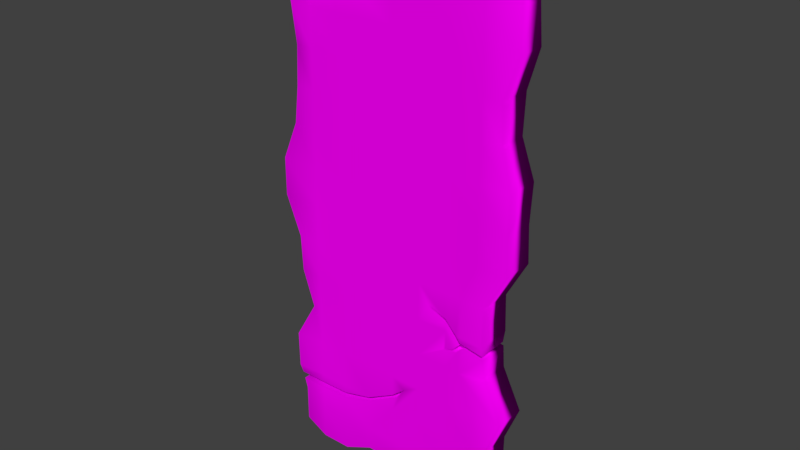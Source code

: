 # Source: Stone_tablet_02.blend  (saved by Blender 2.79.0; exported with 4.5.12 LTS)
import bpy
from mathutils import Matrix  # noqa: F401  (used for matrix-valued properties, if any)

bpy.ops.wm.read_factory_settings(use_empty=True)
scene = bpy.context.scene
scene.name = 'Scene'

# ---- collections
col_collection_1 = bpy.data.collections.new('Collection 1'); scene.collection.children.link(col_collection_1)

# ---- images (referenced by path relative to the original .blend; pixels are not part of the script)
import os
ASSET_DIR = os.environ.get("B2B_ASSET_DIR", "")  # directory of the original .blend (textures are referenced by path, not embedded)
HERE = os.path.dirname(os.path.abspath(__file__))  # packed textures are extracted next to this script under _unpacked/

def load_image(name, relpath, width, height, colorspace="sRGB"):
    """Load a texture the original file referenced (path relative to the .blend, or extracted next to this script)."""
    p = next((c for c in (os.path.join(HERE, relpath), os.path.join(ASSET_DIR, relpath)) if relpath and os.path.exists(c)), "")
    if p:
        img = bpy.data.images.load(p, check_existing=True)
        img.name = name
    else:  # same state as the original file: an image datablock whose file is absent (Cycles renders it pink)
        img = bpy.data.images.new(name, width, height)
        img.source = "FILE"
        img.filepath = "//" + (relpath or name)
    img.colorspace_settings.name = colorspace
    return img
img_alienwriting_png = load_image('AlienWriting.png', 'AlienWriting.png', 1024, 1024, 'sRGB')

# ---- materials (node trees are filled in below, after node groups)
mat_material_001 = bpy.data.materials.new('Material.001')
mat_material_001.alpha_threshold = 0.0
mat_material_001.roughness = 0.5

# ---- material node trees
mat_material_001.use_nodes = True; mat_material_001.node_tree.nodes.clear()
_N = mat_material_001.node_tree.nodes; _L = mat_material_001.node_tree.links
n0 = _N.new('ShaderNodeOutputMaterial'); n0.name = 'Material Output'; n0.location = (546, 300)
n1 = _N.new('ShaderNodeBsdfDiffuse'); n1.name = 'Diffuse BSDF'; n1.location = (286, 194)
n2 = _N.new('ShaderNodeMix'); n2.name = 'Mix'; n2.location = (66, 179)
n2.data_type = 'RGBA'
n3 = _N.new('ShaderNodeTexImage'); n3.name = 'Image Texture'; n3.location = (-479, 483)
n3.width = 140
n3.image = img_alienwriting_png
n4 = _N.new('ShaderNodeRGB'); n4.name = 'RGB'; n4.location = (-310, 1)
n4.outputs[0].default_value = (0.5, 0.1718, 0.05026, 1.0)
n5 = _N.new('ShaderNodeInvert'); n5.name = 'Invert'; n5.location = (-358, 130)
_L.new(n1.outputs[0], n0.inputs[0])
_L.new(n3.outputs[0], n2.inputs[6])
_L.new(n2.outputs[2], n1.inputs[0])
_L.new(n4.outputs[0], n2.inputs[7])
_L.new(n3.outputs[1], n5.inputs[1])
_L.new(n5.outputs[0], n2.inputs[0])
n0.is_active_output = True

# ---- world
world_world = bpy.data.worlds.new('World'); scene.world = world_world
world_world.color = (0.05088, 0.05088, 0.05088)
world_world.use_sun_shadow = False
world_world.sun_shadow_jitter_overblur = 0.0
world_world.cycles.sampling_method = 'MANUAL'

# ---- meshes
me_cube = bpy.data.meshes.new('Cube')
me_cube.from_pydata([(0.9146, -0.8846, -1.0), (-0.9394, -1.0, -0.9547), (0.9288, -0.8219, 0.9542), (-1.0, -1.0, 1.0), (0.8719, -0.9231, -0.8571), (0.8719, -1.064, -0.7143), (1.0, -1.0, -0.5714), (0.8292, -0.8076, -0.4286), (0.8292, -1.09, -0.2857), (0.8292, -1.0, -0.1429), (1.0, -1.0, -2.98e-08), (1.0, -1.064, 0.1429), (1.0, -1.0, 0.2857), (0.9091, -0.9359, 0.4286), (0.9091, -1.0, 0.5714), (1.0, -0.8813, 0.7143), (1.0, -0.8738, 0.8571), (-0.9394, -1.0, -0.8118), (-1.0, -1.053, -0.7143), (-1.0, -1.071, -0.5714), (-0.8334, -0.9466, -0.4286), (-0.9243, -1.0, -0.2857), (-0.9243, -1.071, -0.1429), (-1.071, -1.0, -2.98e-08), (-1.071, -1.0, 0.1429), (-0.9549, -0.9198, 0.2857), (-0.9016, -1.0, 0.4286), (-0.9016, -0.9377, 0.5714), (-0.9016, -1.125, 0.7143), (-1.0, -1.0, 0.8571), (0.75, -0.8718, -1.025), (0.5, -0.8718, -1.041), (0.25, -1.0, -1.0), (-5.96e-08, -1.0, -0.9454), (-0.25, -1.0, -0.9454), (-0.5, -1.0, -1.0), (-0.75, -1.0, -1.0), (0.75, -0.8738, 1.0), (0.5, -1.0, 0.964), (0.25, -1.0, 0.964), (-4.917e-07, -1.0, 0.964), (-0.25, -0.8961, 1.0), (-0.5, -0.8738, 1.056), (-0.75, -0.902, 1.056), (-0.5, -1.0, 0.8074), (-0.5, -1.0, 0.8242), (-0.75, -1.0, 0.816), (-0.75, -1.0, 0.8282), (-0.9854, -1.0, 0.8359), (-0.9718, -1.0, 0.8162), (-4.321e-07, -1.0, 0.8056), (-0.25, -1.0, 0.7847), (-0.25, -1.0, 0.7992), (0.75, -1.0, -0.8571), (0.5, -1.0, -0.8571), (0.25, -1.0, -0.8571), (-5.96e-08, -1.0, -0.8571), (-0.25, -1.0, -0.8571), (-0.5, -1.0, -0.8571), (-0.75, -1.0, -0.8571), (0.75, -1.0, -0.7143), (0.5, -1.0, -0.7143), (0.25, -1.0, -0.7143), (-1.192e-07, -1.0, -0.7143), (-0.25, -1.0, -0.7143), (-0.5, -1.0, -0.7143), (-0.75, -1.0, -0.7143), (0.75, -1.0, -0.5714), (0.5, -1.0, -0.5714), (0.25, -1.0, -0.5714), (-1.788e-07, -1.0, -0.5714), (-0.25, -1.0, -0.5714), (-0.5, -1.0, -0.5714), (-0.75, -1.0, -0.5714), (0.629, -1.0, -0.4286), (0.5, -1.0, -0.4286), (0.25, -1.0, -0.4286), (-2.086e-07, -1.0, -0.4286), (-0.25, -1.0, -0.4286), (-0.5, -1.0, -0.4286), (-0.75, -1.0, -0.4286), (0.629, -1.0, -0.2857), (0.5, -1.0, -0.2857), (0.25, -1.0, -0.2857), (-2.086e-07, -1.0, -0.2857), (-0.25, -1.0, -0.2857), (-0.5, -1.0, -0.2857), (-0.75, -1.0, -0.2857), (0.629, -1.0, -0.1429), (0.5, -1.0, -0.1429), (0.25, -1.0, -0.1429), (-2.533e-07, -1.0, -0.1429), (-0.25, -1.0, -0.1429), (-0.5, -1.0, -0.1429), (-0.75, -1.0, -0.1429), (0.75, -1.0, -2.98e-08), (0.5, -1.0, -2.98e-08), (0.25, -1.0, -2.98e-08), (-2.533e-07, -1.0, -2.98e-08), (-0.25, -1.0, -2.98e-08), (-0.5, -1.0, -2.98e-08), (-0.75, -1.0, -2.98e-08), (0.75, -1.0, 0.1429), (0.5, -1.0, 0.1429), (0.25, -1.0, 0.1429), (-3.129e-07, -1.0, 0.1429), (-0.25, -1.0, 0.1429), (-0.5, -1.0, 0.1429), (-0.75, -1.0, 0.1429), (0.75, -1.0, 0.2857), (0.5, -1.0, 0.2857), (0.25, -1.0, 0.2857), (-3.129e-07, -1.0, 0.2857), (-0.25, -1.0, 0.2857), (-0.5, -1.0, 0.2857), (-0.75, -1.0, 0.2857), (0.75, -1.0, 0.4286), (0.5, -1.0, 0.4286), (0.25, -1.0, 0.4286), (-3.427e-07, -1.0, 0.4286), (-0.25, -1.0, 0.4286), (-0.5, -1.0, 0.4286), (-0.75, -1.0, 0.4286), (0.75, -1.0, 0.5714), (0.5, -1.0, 0.5714), (0.25, -1.0, 0.5714), (-4.321e-07, -1.0, 0.5714), (-0.25, -1.0, 0.5714), (-0.5, -1.0, 0.5714), (-0.75, -1.0, 0.5714), (0.75, -1.0, 0.7143), (0.5, -1.0, 0.7143), (0.25, -1.0, 0.7143), (-4.321e-07, -1.0, 0.7143), (-0.25, -1.0, 0.7143), (-0.5, -1.0, 0.7143), (-0.75, -1.0, 0.7143), (0.75, -1.0, 0.8571), (0.5, -1.0, 0.8571), (0.25, -1.0, 0.8571), (-4.321e-07, -1.0, 0.8571), (-0.25, -1.0, 0.8571), (-0.5, -1.0, 0.8571), (-0.75, -1.0, 0.8571), (0.5929, -1.0, -0.2857), (0.5506, -1.0, -0.2857), (0.5, -1.0, -0.2389), (0.5, -1.0, -0.2572), (0.5, -1.0, -0.356), (0.5, -1.0, -0.357), (0.8292, -1.0, -0.3405), (0.8292, -1.0, -0.3243), (0.629, -1.0, -0.3081), (0.629, -1.0, -0.3376), (0.6144, -1.0, -0.3217), (0.5686, -1.0, -0.3467), (0.5886, -1.0, -0.3546), (0.3426, -1.0, -0.2111), (0.4914, -1.0, -0.3572), (0.6544, -1.0, -0.3269), (-0.9639, -1.0, -0.7724), (-0.9793, -1.0, -0.7476), (-0.5, -1.0, -0.7446), (-0.5, -1.0, -0.7692), (-0.25, -1.0, -0.7313), (-1.46e-07, -1.0, -0.6501), (-1.396e-07, -1.0, -0.6653), (-0.75, -1.0, -0.7469), (-0.75, -1.0, -0.773), (-0.1854, -1.0, -0.7143), (0.1122, -1.0, -0.6063), (0.02985, -1.0, -0.6574), (-0.6375, -1.0, -0.7465), (0.9146, 0.2188, -1.0), (-0.9394, 0.2856, -0.9547), (0.9288, 0.2188, 0.9542), (-1.0, 0.0585, 1.0), (0.8719, 0.2188, -0.8571), (0.8719, 0.2701, -0.7143), (1.0, 0.2188, -0.5714), (0.8292, 0.2957, -0.4286), (0.8292, 0.2829, -0.2857), (0.8292, 0.2188, -0.1429), (1.0, 0.2188, -2.98e-08), (1.0, 0.129, 0.1429), (1.0, 0.2573, 0.2857), (0.9091, 0.129, 0.4286), (0.9091, 0.2188, 0.5714), (1.0, 0.2188, 0.7143), (1.0, 0.05553, 0.8571), (-0.9394, 0.1668, -0.8118), (-1.0, 0.2615, -0.7143), (-1.0, 0.1547, -0.5714), (-0.8334, 0.144, -0.4286), (-0.9243, 0.3043, -0.2857), (-0.9243, 0.1974, -0.1429), (-1.071, 0.2829, -2.98e-08), (-1.071, 0.2509, 0.1429), (-0.9549, 0.144, 0.2857), (-0.9016, 0.2829, 0.4286), (-0.9016, 0.2722, 0.5714), (-0.9016, 0.1208, 0.7143), (-1.0, 0.1297, 0.8571), (0.75, 0.2188, -1.025), (0.5, 0.2188, -1.041), (0.25, 0.2188, -1.0), (-5.96e-08, 0.2188, -0.9454), (-0.25, 0.2188, -0.9454), (-0.5, 0.2188, -1.0), (-0.75, 0.2188, -1.0), (0.75, 0.2188, 1.0), (0.5, 0.2188, 0.964), (0.25, 0.2188, 0.964), (-4.917e-07, 0.2188, 0.964), (-0.25, 0.2188, 1.0), (-0.5, 0.2188, 1.056), (-0.75, -0.01275, 1.056), (-0.5, 0.2188, 0.8074), (-0.5, 0.2188, 0.8242), (-0.75, 0.2188, 0.816), (-0.75, 0.2188, 0.8282), (-0.9854, 0.1921, 0.8359), (-0.9718, 0.2188, 0.8162), (-4.321e-07, 0.2188, 0.8056), (-0.25, 0.2188, 0.7847), (-0.25, 0.2188, 0.7992), (0.75, 0.2188, -0.8571), (0.5, 0.2188, -0.8571), (0.25, 0.2188, -0.8571), (-5.96e-08, 0.2188, -0.8571), (-0.25, 0.2188, -0.8571), (-0.5, 0.2188, -0.8571), (-0.75, 0.2188, -0.8571), (0.75, 0.2188, -0.7143), (0.5, 0.2188, -0.7143), (0.25, 0.2188, -0.7143), (-1.192e-07, 0.2188, -0.7143), (-0.25, 0.2188, -0.7143), (-0.5, 0.2188, -0.7143), (-0.75, 0.2188, -0.7143), (0.75, 0.2188, -0.5714), (0.5, 0.2188, -0.5714), (0.25, 0.2188, -0.5714), (-1.788e-07, 0.2188, -0.5714), (-0.25, 0.2188, -0.5714), (-0.5, 0.2188, -0.5714), (-0.75, 0.2188, -0.5714), (0.629, 0.2188, -0.4286), (0.5, 0.2188, -0.4286), (0.25, 0.2188, -0.4286), (-2.086e-07, 0.2188, -0.4286), (-0.25, 0.2188, -0.4286), (-0.5, 0.2188, -0.4286), (-0.75, 0.2188, -0.4286), (0.629, 0.2188, -0.2857), (0.5, 0.2188, -0.2857), (0.25, 0.2188, -0.2857), (-2.086e-07, 0.2188, -0.2857), (-0.25, 0.2188, -0.2857), (-0.5, 0.2188, -0.2857), (-0.75, 0.2188, -0.2857), (0.629, 0.2188, -0.1429), (0.5, 0.2188, -0.1429), (0.25, 0.2188, -0.1429), (-2.533e-07, 0.2188, -0.1429), (-0.25, 0.2188, -0.1429), (-0.5, 0.2188, -0.1429), (-0.75, 0.2188, -0.1429), (0.75, 0.2188, -2.98e-08), (0.5, 0.2188, -2.98e-08), (0.25, 0.2188, -2.98e-08), (-2.533e-07, 0.2188, -2.98e-08), (-0.25, 0.2188, -2.98e-08), (-0.5, 0.2188, -2.98e-08), (-0.75, 0.2188, -2.98e-08), (0.75, 0.2188, 0.1429), (0.5, 0.2188, 0.1429), (0.25, 0.2188, 0.1429), (-3.129e-07, 0.2188, 0.1429), (-0.25, 0.2188, 0.1429), (-0.5, 0.2188, 0.1429), (-0.75, 0.2188, 0.1429), (0.75, 0.2188, 0.2857), (0.5, 0.2188, 0.2857), (0.25, 0.2188, 0.2857), (-3.129e-07, 0.2188, 0.2857), (-0.25, 0.2188, 0.2857), (-0.5, 0.2188, 0.2857), (-0.75, 0.2188, 0.2857), (0.75, 0.2188, 0.4286), (0.5, 0.2188, 0.4286), (0.25, 0.2188, 0.4286), (-3.427e-07, 0.2188, 0.4286), (-0.25, 0.2188, 0.4286), (-0.5, 0.2188, 0.4286), (-0.75, 0.2188, 0.4286), (0.75, 0.2188, 0.5714), (0.5, 0.2188, 0.5714), (0.25, 0.2188, 0.5714), (-4.321e-07, 0.2188, 0.5714), (-0.25, 0.2188, 0.5714), (-0.5, 0.2188, 0.5714), (-0.75, 0.2188, 0.5714), (0.75, 0.2188, 0.7143), (0.5, 0.2188, 0.7143), (0.25, 0.2188, 0.7143), (-4.321e-07, 0.2188, 0.7143), (-0.25, 0.2188, 0.7143), (-0.5, 0.2188, 0.7143), (-0.75, 0.2188, 0.7143), (0.75, 0.2188, 0.8571), (0.5, 0.2188, 0.8571), (0.25, 0.2188, 0.8571), (-4.321e-07, 0.2188, 0.8571), (-0.25, 0.2188, 0.8571), (-0.5, 0.2188, 0.8571), (-0.75, 0.2188, 0.8571), (0.5929, 0.2188, -0.2857), (0.5506, 0.2188, -0.2857), (0.5, 0.2188, -0.2389), (0.5, 0.2188, -0.2572), (0.5, 0.2188, -0.356), (0.5, 0.2188, -0.357), (0.8292, 0.2188, -0.3405), (0.8292, 0.1675, -0.3243), (0.629, 0.2188, -0.3081), (0.629, 0.2188, -0.3376), (0.6144, 0.2188, -0.3217), (0.5686, 0.2188, -0.3467), (0.5886, 0.2188, -0.3546), (0.3426, 0.2188, -0.2111), (0.4914, 0.2188, -0.3572), (0.6544, 0.2188, -0.3269), (-0.9639, 0.2188, -0.7724), (-0.9793, 0.1654, -0.7476), (-0.5, 0.2188, -0.7446), (-0.5, 0.2188, -0.7692), (-0.25, 0.2188, -0.7313), (-1.46e-07, 0.2188, -0.6501), (-1.396e-07, 0.2188, -0.6653), (-0.75, 0.2188, -0.7469), (-0.75, 0.2188, -0.773), (-0.1854, 0.2188, -0.7143), (0.1122, 0.2188, -0.6063), (0.02985, 0.2188, -0.6574), (-0.6375, 0.2188, -0.7465)], [], [(143, 29, 3, 43), (36, 1, 17, 59), (59, 17, 160, 168), (66, 18, 19, 73), (73, 19, 20, 80), (80, 20, 21, 87), (87, 21, 22, 94), (94, 22, 23, 101), (101, 23, 24, 108), (108, 24, 25, 115), (115, 25, 26, 122), (122, 26, 27, 129), (129, 27, 28, 136), (136, 28, 49, 46), (15, 130, 137, 16), (130, 131, 138, 137), (131, 132, 139, 138), (132, 133, 50, 140, 139), (133, 134, 51, 50), (134, 135, 44, 51), (135, 136, 46, 44), (14, 123, 130, 15), (123, 124, 131, 130), (124, 125, 132, 131), (125, 126, 133, 132), (126, 127, 134, 133), (127, 128, 135, 134), (128, 129, 136, 135), (13, 116, 123, 14), (116, 117, 124, 123), (117, 118, 125, 124), (118, 119, 126, 125), (119, 120, 127, 126), (120, 121, 128, 127), (121, 122, 129, 128), (12, 109, 116, 13), (109, 110, 117, 116), (110, 111, 118, 117), (111, 112, 119, 118), (112, 113, 120, 119), (113, 114, 121, 120), (114, 115, 122, 121), (11, 102, 109, 12), (102, 103, 110, 109), (103, 104, 111, 110), (104, 105, 112, 111), (105, 106, 113, 112), (106, 107, 114, 113), (107, 108, 115, 114), (10, 95, 102, 11), (95, 96, 103, 102), (96, 97, 104, 103), (97, 98, 105, 104), (98, 99, 106, 105), (99, 100, 107, 106), (100, 101, 108, 107), (9, 88, 95, 10), (88, 89, 96, 95), (89, 90, 97, 96), (90, 91, 98, 97), (91, 92, 99, 98), (92, 93, 100, 99), (93, 94, 101, 100), (8, 81, 88, 9), (81, 144, 146, 89, 88), (82, 83, 90, 89, 146, 157, 147), (83, 84, 91, 90), (84, 85, 92, 91), (85, 86, 93, 92), (86, 87, 94, 93), (7, 74, 153, 159, 150), (74, 75, 149, 156, 153), (75, 76, 83, 82, 148, 158, 149), (76, 77, 84, 83), (77, 78, 85, 84), (78, 79, 86, 85), (79, 80, 87, 86), (6, 67, 74, 7), (67, 68, 75, 74), (68, 69, 76, 75), (69, 70, 77, 76), (70, 71, 78, 77), (71, 72, 79, 78), (72, 73, 80, 79), (5, 60, 67, 6), (60, 61, 68, 67), (61, 62, 69, 68), (62, 63, 166, 171, 170, 165, 70, 69), (63, 169, 166), (64, 65, 72, 71), (65, 66, 73, 72), (4, 53, 60, 5), (53, 54, 61, 60), (54, 55, 62, 61), (55, 56, 63, 62), (56, 57, 164, 169, 63), (57, 58, 163, 164), (58, 59, 168, 163), (0, 30, 53, 4), (30, 31, 54, 53), (31, 32, 55, 54), (32, 33, 56, 55), (33, 34, 57, 56), (34, 35, 58, 57), (35, 36, 59, 58), (47, 143, 142, 45), (45, 142, 141, 52), (52, 141, 140, 50), (48, 29, 143, 47), (16, 137, 37, 2), (137, 138, 38, 37), (138, 139, 39, 38), (139, 140, 40, 39), (140, 141, 41, 40), (141, 142, 42, 41), (142, 143, 43, 42), (145, 82, 147), (64, 71, 70, 165), (148, 82, 145, 154, 155), (144, 81, 152), (152, 81, 8, 151), (162, 65, 64), (167, 66, 65, 162, 172), (161, 18, 66, 167), (316, 216, 176, 202), (209, 232, 190, 174), (232, 341, 333, 190), (239, 246, 192, 191), (246, 253, 193, 192), (253, 260, 194, 193), (260, 267, 195, 194), (267, 274, 196, 195), (274, 281, 197, 196), (281, 288, 198, 197), (288, 295, 199, 198), (295, 302, 200, 199), (302, 309, 201, 200), (309, 219, 222, 201), (188, 189, 310, 303), (303, 310, 311, 304), (304, 311, 312, 305), (305, 312, 313, 223, 306), (306, 223, 224, 307), (307, 224, 217, 308), (308, 217, 219, 309), (187, 188, 303, 296), (296, 303, 304, 297), (297, 304, 305, 298), (298, 305, 306, 299), (299, 306, 307, 300), (300, 307, 308, 301), (301, 308, 309, 302), (186, 187, 296, 289), (289, 296, 297, 290), (290, 297, 298, 291), (291, 298, 299, 292), (292, 299, 300, 293), (293, 300, 301, 294), (294, 301, 302, 295), (185, 186, 289, 282), (282, 289, 290, 283), (283, 290, 291, 284), (284, 291, 292, 285), (285, 292, 293, 286), (286, 293, 294, 287), (287, 294, 295, 288), (184, 185, 282, 275), (275, 282, 283, 276), (276, 283, 284, 277), (277, 284, 285, 278), (278, 285, 286, 279), (279, 286, 287, 280), (280, 287, 288, 281), (183, 184, 275, 268), (268, 275, 276, 269), (269, 276, 277, 270), (270, 277, 278, 271), (271, 278, 279, 272), (272, 279, 280, 273), (273, 280, 281, 274), (182, 183, 268, 261), (261, 268, 269, 262), (262, 269, 270, 263), (263, 270, 271, 264), (264, 271, 272, 265), (265, 272, 273, 266), (266, 273, 274, 267), (181, 182, 261, 254), (254, 261, 262, 319, 317), (255, 320, 330, 319, 262, 263, 256), (256, 263, 264, 257), (257, 264, 265, 258), (258, 265, 266, 259), (259, 266, 267, 260), (180, 323, 332, 326, 247), (247, 326, 329, 322, 248), (248, 322, 331, 321, 255, 256, 249), (249, 256, 257, 250), (250, 257, 258, 251), (251, 258, 259, 252), (252, 259, 260, 253), (179, 180, 247, 240), (240, 247, 248, 241), (241, 248, 249, 242), (242, 249, 250, 243), (243, 250, 251, 244), (244, 251, 252, 245), (245, 252, 253, 246), (178, 179, 240, 233), (233, 240, 241, 234), (234, 241, 242, 235), (235, 242, 243, 338, 343, 344, 339, 236), (236, 339, 342), (237, 244, 245, 238), (238, 245, 246, 239), (177, 178, 233, 226), (226, 233, 234, 227), (227, 234, 235, 228), (228, 235, 236, 229), (229, 236, 342, 337, 230), (230, 337, 336, 231), (231, 336, 341, 232), (173, 177, 226, 203), (203, 226, 227, 204), (204, 227, 228, 205), (205, 228, 229, 206), (206, 229, 230, 207), (207, 230, 231, 208), (208, 231, 232, 209), (220, 218, 315, 316), (218, 225, 314, 315), (225, 223, 313, 314), (221, 220, 316, 202), (189, 175, 210, 310), (310, 210, 211, 311), (311, 211, 212, 312), (312, 212, 213, 313), (313, 213, 214, 314), (314, 214, 215, 315), (315, 215, 216, 316), (318, 320, 255), (237, 338, 243, 244), (321, 328, 327, 318, 255), (317, 325, 254), (325, 324, 181, 254), (335, 237, 238), (340, 345, 335, 238, 239), (334, 340, 239, 191), (172, 162, 335, 345), (145, 147, 320, 318), (0, 4, 177, 173), (50, 51, 224, 223), (163, 168, 341, 336), (144, 152, 325, 317), (4, 5, 178, 177), (46, 49, 222, 219), (161, 167, 340, 334), (154, 145, 318, 327), (5, 6, 179, 178), (44, 46, 219, 217), (168, 160, 333, 341), (155, 154, 327, 328), (6, 7, 180, 179), (51, 44, 217, 224), (148, 155, 328, 321), (151, 8, 181, 324), (156, 149, 322, 329), (8, 9, 182, 181), (49, 28, 201, 222), (153, 156, 329, 326), (9, 10, 183, 182), (52, 50, 223, 225), (157, 146, 319, 330), (10, 11, 184, 183), (48, 47, 220, 221), (147, 157, 330, 320), (11, 12, 185, 184), (47, 45, 218, 220), (158, 148, 321, 331), (12, 13, 186, 185), (45, 52, 225, 218), (149, 158, 331, 322), (13, 14, 187, 186), (152, 151, 324, 325), (14, 15, 188, 187), (159, 153, 326, 332), (15, 16, 189, 188), (30, 0, 173, 203), (150, 159, 332, 323), (17, 1, 174, 190), (31, 30, 203, 204), (18, 161, 334, 191), (32, 31, 204, 205), (19, 18, 191, 192), (33, 32, 205, 206), (20, 19, 192, 193), (34, 33, 206, 207), (165, 170, 343, 338), (21, 20, 193, 194), (35, 34, 207, 208), (170, 171, 344, 343), (22, 21, 194, 195), (36, 35, 208, 209), (171, 166, 339, 344), (23, 22, 195, 196), (2, 37, 210, 175), (64, 165, 338, 237), (24, 23, 196, 197), (37, 38, 211, 210), (166, 169, 342, 339), (25, 24, 197, 198), (38, 39, 212, 211), (169, 164, 337, 342), (26, 25, 198, 199), (7, 150, 323, 180), (1, 36, 209, 174), (39, 40, 213, 212), (162, 64, 237, 335), (27, 26, 199, 200), (16, 2, 175, 189), (40, 41, 214, 213), (164, 163, 336, 337), (28, 27, 200, 201), (160, 17, 190, 333), (3, 29, 202, 176), (41, 42, 215, 214), (167, 172, 345, 340), (29, 48, 221, 202), (146, 144, 317, 319), (43, 3, 176, 216), (42, 43, 216, 215)])
me_cube.polygons.foreach_set('use_smooth', [True] * 331)
_uv = me_cube.uv_layers.new(name='UVMap')
_uv.uv.foreach_set('vector', [0.8139, 0.9779, 0.9227, 0.9759, 0.9209, 1.058, 0.8109, 1.095, 0.8374, -0.08813, 0.9192, -0.06365, 0.9174, 0.01836, 0.8355, -0.006128, 0.8355, -0.006128, 0.9174, 0.01836, 0.9276, 0.04083, 0.8345, 0.04215, 0.8337, 0.07588, 0.9428, 0.07198, 0.941, 0.1534, 0.8319, 0.1579, 0.8319, 0.1579, 0.941, 0.1534, 0.8662, 0.2411, 0.8301, 0.2399, 0.8301, 0.2399, 0.8662, 0.2411, 0.9042, 0.3205, 0.8283, 0.3219, 0.8283, 0.3219, 0.9042, 0.3205, 0.9027, 0.4, 0.8265, 0.4039, 0.8265, 0.4039, 0.9027, 0.4, 0.9645, 0.4833, 0.8247, 0.4859, 0.8247, 0.4859, 0.9645, 0.4833, 0.9627, 0.5653, 0.8229, 0.5679, 0.8229, 0.5679, 0.9627, 0.5653, 0.9099, 0.6511, 0.8211, 0.6499, 0.8211, 0.6499, 0.9099, 0.6511, 0.8852, 0.7307, 0.8193, 0.7319, 0.8193, 0.7319, 0.8852, 0.7307, 0.8832, 0.8149, 0.8175, 0.8139, 0.8175, 0.8139, 0.8832, 0.8149, 0.8822, 0.8903, 0.8157, 0.8959, 0.8157, 0.8959, 0.8822, 0.8903, 0.9109, 0.9526, 0.8144, 0.9543, 0.05373, 0.9141, 0.163, 0.9079, 0.1612, 0.9899, 0.0519, 0.9964, 0.163, 0.9079, 0.2718, 0.9059, 0.27, 0.9879, 0.1612, 0.9899, 0.2718, 0.9059, 0.3806, 0.9039, 0.3788, 0.9859, 0.27, 0.9879, 0.3806, 0.9039, 0.4894, 0.9019, 0.4882, 0.9543, 0.4876, 0.9839, 0.3788, 0.9859, 0.4894, 0.9019, 0.5981, 0.8999, 0.5973, 0.9404, 0.4882, 0.9543, 0.5981, 0.8999, 0.7069, 0.8979, 0.7057, 0.9513, 0.5973, 0.9404, 0.7069, 0.8979, 0.8157, 0.8959, 0.8144, 0.9543, 0.7057, 0.9513, 0.09561, 0.8272, 0.1648, 0.8259, 0.163, 0.9079, 0.05373, 0.9141, 0.1648, 0.8259, 0.2736, 0.8239, 0.2718, 0.9059, 0.163, 0.9079, 0.2736, 0.8239, 0.3824, 0.8219, 0.3806, 0.9039, 0.2718, 0.9059, 0.3824, 0.8219, 0.4912, 0.8199, 0.4894, 0.9019, 0.3806, 0.9039, 0.4912, 0.8199, 0.5999, 0.8179, 0.5981, 0.8999, 0.4894, 0.9019, 0.5999, 0.8179, 0.7087, 0.8159, 0.7069, 0.8979, 0.5981, 0.8999, 0.7087, 0.8159, 0.8175, 0.8139, 0.8157, 0.8959, 0.7069, 0.8979, 0.09713, 0.7474, 0.1667, 0.7439, 0.1648, 0.8259, 0.09561, 0.8272, 0.1667, 0.7439, 0.2754, 0.7419, 0.2736, 0.8239, 0.1648, 0.8259, 0.2754, 0.7419, 0.3842, 0.7399, 0.3824, 0.8219, 0.2736, 0.8239, 0.3842, 0.7399, 0.493, 0.7379, 0.4912, 0.8199, 0.3824, 0.8219, 0.493, 0.7379, 0.6018, 0.7359, 0.5999, 0.8179, 0.4912, 0.8199, 0.6018, 0.7359, 0.7105, 0.7339, 0.7087, 0.8159, 0.5999, 0.8179, 0.7105, 0.7339, 0.8193, 0.7319, 0.8175, 0.8139, 0.7087, 0.8159, 0.05968, 0.6639, 0.1685, 0.6619, 0.1667, 0.7439, 0.09713, 0.7474, 0.1685, 0.6619, 0.2772, 0.6599, 0.2754, 0.7419, 0.1667, 0.7439, 0.2772, 0.6599, 0.386, 0.6579, 0.3842, 0.7399, 0.2754, 0.7419, 0.386, 0.6579, 0.4948, 0.6559, 0.493, 0.7379, 0.3842, 0.7399, 0.4948, 0.6559, 0.6036, 0.6539, 0.6018, 0.7359, 0.493, 0.7379, 0.6036, 0.6539, 0.7123, 0.6519, 0.7105, 0.7339, 0.6018, 0.7359, 0.7123, 0.6519, 0.8211, 0.6499, 0.8193, 0.7319, 0.7105, 0.7339, 0.06178, 0.5796, 0.1703, 0.5799, 0.1685, 0.6619, 0.05968, 0.6639, 0.1703, 0.5799, 0.279, 0.5779, 0.2772, 0.6599, 0.1685, 0.6619, 0.279, 0.5779, 0.3878, 0.5759, 0.386, 0.6579, 0.2772, 0.6599, 0.3878, 0.5759, 0.4966, 0.5739, 0.4948, 0.6559, 0.386, 0.6579, 0.4966, 0.5739, 0.6054, 0.5719, 0.6036, 0.6539, 0.4948, 0.6559, 0.6054, 0.5719, 0.7141, 0.5699, 0.7123, 0.6519, 0.6036, 0.6539, 0.7141, 0.5699, 0.8229, 0.5679, 0.8211, 0.6499, 0.7123, 0.6519, 0.06329, 0.4999, 0.1721, 0.4979, 0.1703, 0.5799, 0.06178, 0.5796, 0.1721, 0.4979, 0.2808, 0.4959, 0.279, 0.5779, 0.1703, 0.5799, 0.2808, 0.4959, 0.3896, 0.4939, 0.3878, 0.5759, 0.279, 0.5779, 0.3896, 0.4939, 0.4984, 0.4919, 0.4966, 0.5739, 0.3878, 0.5759, 0.4984, 0.4919, 0.6072, 0.4899, 0.6054, 0.5719, 0.4966, 0.5739, 0.6072, 0.4899, 0.7159, 0.4879, 0.7141, 0.5699, 0.6054, 0.5719, 0.7159, 0.4879, 0.8247, 0.4859, 0.8229, 0.5679, 0.7141, 0.5699, 0.1394, 0.4165, 0.2265, 0.4149, 0.1721, 0.4979, 0.06329, 0.4999, 0.2265, 0.4149, 0.2826, 0.4139, 0.2808, 0.4959, 0.1721, 0.4979, 0.2826, 0.4139, 0.3914, 0.4119, 0.3896, 0.4939, 0.2808, 0.4959, 0.3914, 0.4119, 0.5002, 0.4099, 0.4984, 0.4919, 0.3896, 0.4939, 0.5002, 0.4099, 0.609, 0.4079, 0.6072, 0.4899, 0.4984, 0.4919, 0.609, 0.4079, 0.7177, 0.4059, 0.7159, 0.4879, 0.6072, 0.4899, 0.7177, 0.4059, 0.8265, 0.4039, 0.8247, 0.4859, 0.7159, 0.4879, 0.1416, 0.3313, 0.2283, 0.3329, 0.2265, 0.4149, 0.1394, 0.4165, 0.2283, 0.3329, 0.244, 0.3326, 0.2839, 0.3587, 0.2826, 0.4139, 0.2265, 0.4149, 0.2845, 0.3319, 0.3932, 0.3299, 0.3914, 0.4119, 0.2826, 0.4139, 0.2839, 0.3587, 0.352, 0.3734, 0.2841, 0.3482, 0.3932, 0.3299, 0.502, 0.3279, 0.5002, 0.4099, 0.3914, 0.4119, 0.502, 0.3279, 0.6108, 0.3259, 0.609, 0.4079, 0.5002, 0.4099, 0.6108, 0.3259, 0.7196, 0.3239, 0.7177, 0.4059, 0.609, 0.4079, 0.7196, 0.3239, 0.8283, 0.3219, 0.8265, 0.4039, 0.7177, 0.4059, 0.1422, 0.2593, 0.2301, 0.2509, 0.229, 0.3031, 0.2178, 0.3094, 0.1419, 0.303, 0.2301, 0.2509, 0.2863, 0.2499, 0.2854, 0.291, 0.2468, 0.2931, 0.229, 0.3031, 0.2863, 0.2499, 0.395, 0.2479, 0.3932, 0.3299, 0.2845, 0.3319, 0.2853, 0.2915, 0.2891, 0.2908, 0.2854, 0.291, 0.395, 0.2479, 0.5038, 0.2459, 0.502, 0.3279, 0.3932, 0.3299, 0.5038, 0.2459, 0.6126, 0.2439, 0.6108, 0.3259, 0.502, 0.3279, 0.6126, 0.2439, 0.7214, 0.2419, 0.7196, 0.3239, 0.6108, 0.3259, 0.7214, 0.2419, 0.8301, 0.2399, 0.8283, 0.3219, 0.7196, 0.3239, 0.07051, 0.1719, 0.1793, 0.1699, 0.2301, 0.2509, 0.1422, 0.2593, 0.1793, 0.1699, 0.2881, 0.1679, 0.2863, 0.2499, 0.2301, 0.2509, 0.2881, 0.1679, 0.3968, 0.1659, 0.395, 0.2479, 0.2863, 0.2499, 0.3968, 0.1659, 0.5056, 0.1639, 0.5038, 0.2459, 0.395, 0.2479, 0.5056, 0.1639, 0.6144, 0.1619, 0.6126, 0.2439, 0.5038, 0.2459, 0.6144, 0.1619, 0.7232, 0.1599, 0.7214, 0.2419, 0.6126, 0.2439, 0.7232, 0.1599, 0.8319, 0.1579, 0.8301, 0.2399, 0.7214, 0.2419, 0.1284, 0.08656, 0.1811, 0.08786, 0.1793, 0.1699, 0.07051, 0.1719, 0.1811, 0.08786, 0.2899, 0.08586, 0.2881, 0.1679, 0.1793, 0.1699, 0.2899, 0.08586, 0.3986, 0.08387, 0.3968, 0.1659, 0.2881, 0.1679, 0.3986, 0.08387, 0.5074, 0.08187, 0.5068, 0.11, 0.4937, 0.1147, 0.4572, 0.1448, 0.5066, 0.1187, 0.5056, 0.1639, 0.3968, 0.1659, 0.5074, 0.08187, 0.5881, 0.08039, 0.5068, 0.11, 0.6162, 0.07987, 0.725, 0.07787, 0.7232, 0.1599, 0.6144, 0.1619, 0.725, 0.07787, 0.8337, 0.07588, 0.8319, 0.1579, 0.7232, 0.1599, 0.1295, 0.009564, 0.1829, 0.005856, 0.1811, 0.08786, 0.1284, 0.08656, 0.1829, 0.005856, 0.2917, 0.003859, 0.2899, 0.08586, 0.1811, 0.08786, 0.2917, 0.003859, 0.4004, 0.001862, 0.3986, 0.08387, 0.2899, 0.08586, 0.4004, 0.001862, 0.5092, -0.0001357, 0.5074, 0.08187, 0.3986, 0.08387, 0.5092, -0.0001357, 0.618, -0.002133, 0.6164, 0.07008, 0.5881, 0.08039, 0.5074, 0.08187, 0.618, -0.002133, 0.7268, -0.00413, 0.7257, 0.04632, 0.6164, 0.07008, 0.7268, -0.00413, 0.8355, -0.006128, 0.8345, 0.04215, 0.7257, 0.04632, 0.1126, -0.07073, 0.1844, -0.08569, 0.1829, 0.005856, 0.1295, 0.009564, 0.1844, -0.08569, 0.2934, -0.09709, 0.2917, 0.003859, 0.1829, 0.005856, 0.2934, -0.09709, 0.4023, -0.08014, 0.4004, 0.001862, 0.2917, 0.003859, 0.4023, -0.08014, 0.5103, -0.05081, 0.5092, -0.0001357, 0.4004, 0.001862, 0.5103, -0.05081, 0.6191, -0.05281, 0.618, -0.002133, 0.5092, -0.0001357, 0.6191, -0.05281, 0.7286, -0.08613, 0.7268, -0.00413, 0.618, -0.002133, 0.7286, -0.08613, 0.8374, -0.08813, 0.8355, -0.006128, 0.7268, -0.00413, 0.8143, 0.9613, 0.8139, 0.9779, 0.7051, 0.9799, 0.7055, 0.961, 0.7055, 0.961, 0.7051, 0.9799, 0.5963, 0.9819, 0.5971, 0.9487, 0.5971, 0.9487, 0.5963, 0.9819, 0.4876, 0.9839, 0.4882, 0.9543, 0.9166, 0.9638, 0.9227, 0.9759, 0.8139, 0.9779, 0.8143, 0.9613, 0.0519, 0.9964, 0.1612, 0.9899, 0.1589, 1.076, 0.08141, 1.053, 0.1612, 0.9899, 0.27, 0.9879, 0.2687, 1.049, 0.1589, 1.076, 0.27, 0.9879, 0.3788, 0.9859, 0.3774, 1.047, 0.2687, 1.049, 0.3788, 0.9859, 0.4876, 0.9839, 0.4862, 1.045, 0.3774, 1.047, 0.4876, 0.9839, 0.5963, 0.9819, 0.5941, 1.068, 0.4862, 1.045, 0.5963, 0.9819, 0.7051, 0.9799, 0.702, 1.098, 0.5941, 1.068, 0.7051, 0.9799, 0.8139, 0.9779, 0.8109, 1.095, 0.702, 1.098, 0.2624, 0.3323, 0.2845, 0.3319, 0.2841, 0.3482, 0.6162, 0.07987, 0.6144, 0.1619, 0.5056, 0.1639, 0.5066, 0.1187, 0.2853, 0.2915, 0.2845, 0.3319, 0.2624, 0.3323, 0.2351, 0.3121, 0.2554, 0.2974, 0.244, 0.3326, 0.2283, 0.3329, 0.2286, 0.32, 0.2286, 0.32, 0.2283, 0.3329, 0.1416, 0.3313, 0.1417, 0.3123, 0.7254, 0.06045, 0.725, 0.07787, 0.6162, 0.07987, 0.8342, 0.05718, 0.8337, 0.07588, 0.725, 0.07787, 0.7254, 0.06045, 0.7852, 0.05828, 0.9339, 0.05493, 0.9428, 0.07198, 0.8337, 0.07588, 0.8342, 0.05718, 0.1044, 0.8949, 0.07133, 1.083, -0.04066, 0.9991, -0.03123, 0.9026, 0.2079, -0.06137, 0.2043, 0.01081, 0.1256, 0.04096, 0.1271, -0.04903, 0.2043, 0.01081, 0.2051, 0.05335, 0.1213, 0.07505, 0.1256, 0.04096, 0.1975, 0.04655, 0.1878, 0.1248, 0.07719, 0.1137, 0.09058, 0.02733, 0.1878, 0.1248, 0.1807, 0.2042, 0.135, 0.1958, 0.07719, 0.1137, 0.1807, 0.2042, 0.1701, 0.2864, 0.08285, 0.2918, 0.135, 0.1958, 0.1701, 0.2864, 0.1723, 0.3709, 0.09838, 0.3743, 0.08285, 0.2918, 0.1723, 0.3709, 0.1722, 0.4506, 0.0343, 0.4491, 0.09838, 0.3743, 0.1722, 0.4506, 0.1712, 0.529, 0.03516, 0.5213, 0.0343, 0.4491, 0.1712, 0.529, 0.1723, 0.609, 0.07975, 0.6074, 0.03516, 0.5213, 0.1723, 0.609, 0.1788, 0.6873, 0.1123, 0.6964, 0.07975, 0.6074, 0.1788, 0.6873, 0.1825, 0.7615, 0.1184, 0.7647, 0.1123, 0.6964, 0.1825, 0.7615, 0.1854, 0.8372, 0.1131, 0.8638, 0.1184, 0.7647, 0.1854, 0.8372, 0.194, 0.8887, 0.116, 0.9422, 0.1131, 0.8638, 0.9179, 0.8562, 0.9384, 0.9599, 0.8095, 0.9354, 0.8118, 0.8547, 0.8118, 0.8547, 0.8095, 0.9354, 0.697, 0.9202, 0.7017, 0.8451, 0.7017, 0.8451, 0.697, 0.9202, 0.5912, 0.9115, 0.5945, 0.8364, 0.5945, 0.8364, 0.5912, 0.9115, 0.4841, 0.9036, 0.4851, 0.8689, 0.4875, 0.8282, 0.4875, 0.8282, 0.4851, 0.8689, 0.3895, 0.8567, 0.3895, 0.8229, 0.3895, 0.8229, 0.3895, 0.8567, 0.2924, 0.8714, 0.29, 0.8264, 0.29, 0.8264, 0.2924, 0.8714, 0.194, 0.8887, 0.1854, 0.8372, 0.882, 0.7836, 0.9179, 0.8562, 0.8118, 0.8547, 0.8156, 0.7769, 0.8156, 0.7769, 0.8118, 0.8547, 0.7017, 0.8451, 0.7056, 0.7682, 0.7056, 0.7682, 0.7017, 0.8451, 0.5945, 0.8364, 0.5976, 0.7612, 0.5976, 0.7612, 0.5945, 0.8364, 0.4875, 0.8282, 0.4912, 0.7553, 0.4912, 0.7553, 0.4875, 0.8282, 0.3895, 0.8229, 0.3895, 0.7518, 0.3895, 0.7518, 0.3895, 0.8229, 0.29, 0.8264, 0.2872, 0.7542, 0.2872, 0.7542, 0.29, 0.8264, 0.1854, 0.8372, 0.1825, 0.7615, 0.8996, 0.7036, 0.882, 0.7836, 0.8156, 0.7769, 0.8214, 0.6984, 0.8214, 0.6984, 0.8156, 0.7769, 0.7056, 0.7682, 0.7087, 0.6906, 0.7087, 0.6906, 0.7056, 0.7682, 0.5976, 0.7612, 0.6001, 0.6857, 0.6001, 0.6857, 0.5976, 0.7612, 0.4912, 0.7553, 0.4936, 0.6815, 0.4936, 0.6815, 0.4912, 0.7553, 0.3895, 0.7518, 0.3896, 0.6789, 0.3896, 0.6789, 0.3895, 0.7518, 0.2872, 0.7542, 0.285, 0.6804, 0.285, 0.6804, 0.2872, 0.7542, 0.1825, 0.7615, 0.1788, 0.6873, 0.9361, 0.6108, 0.8996, 0.7036, 0.8214, 0.6984, 0.8256, 0.6165, 0.8256, 0.6165, 0.8214, 0.6984, 0.7087, 0.6906, 0.7107, 0.6127, 0.7107, 0.6127, 0.7087, 0.6906, 0.6001, 0.6857, 0.6019, 0.6101, 0.6019, 0.6101, 0.6001, 0.6857, 0.4936, 0.6815, 0.4952, 0.607, 0.4952, 0.607, 0.4936, 0.6815, 0.3896, 0.6789, 0.3898, 0.6049, 0.3898, 0.6049, 0.3896, 0.6789, 0.285, 0.6804, 0.2833, 0.6056, 0.2833, 0.6056, 0.285, 0.6804, 0.1788, 0.6873, 0.1723, 0.609, 0.9408, 0.5165, 0.9361, 0.6108, 0.8256, 0.6165, 0.8246, 0.534, 0.8246, 0.534, 0.8256, 0.6165, 0.7107, 0.6127, 0.7111, 0.5353, 0.7111, 0.5353, 0.7107, 0.6127, 0.6019, 0.6101, 0.603, 0.5346, 0.603, 0.5346, 0.6019, 0.6101, 0.4952, 0.607, 0.4965, 0.5322, 0.4965, 0.5322, 0.4952, 0.607, 0.3898, 0.6049, 0.3904, 0.5299, 0.3904, 0.5299, 0.3898, 0.6049, 0.2833, 0.6056, 0.2828, 0.529, 0.2828, 0.529, 0.2833, 0.6056, 0.1723, 0.609, 0.1712, 0.529, 0.9229, 0.4366, 0.9408, 0.5165, 0.8246, 0.534, 0.8187, 0.4539, 0.8187, 0.4539, 0.8246, 0.534, 0.7111, 0.5353, 0.7102, 0.4591, 0.7102, 0.4591, 0.7111, 0.5353, 0.603, 0.5346, 0.6036, 0.4597, 0.6036, 0.4597, 0.603, 0.5346, 0.4965, 0.5322, 0.4977, 0.4574, 0.4977, 0.4574, 0.4965, 0.5322, 0.3904, 0.5299, 0.3914, 0.4544, 0.3914, 0.4544, 0.3904, 0.5299, 0.2828, 0.529, 0.2832, 0.4518, 0.2832, 0.4518, 0.2828, 0.529, 0.1712, 0.529, 0.1722, 0.4506, 0.8473, 0.3765, 0.9229, 0.4366, 0.8187, 0.4539, 0.763, 0.3797, 0.763, 0.3797, 0.8187, 0.4539, 0.7102, 0.4591, 0.7082, 0.3837, 0.7082, 0.3837, 0.7102, 0.4591, 0.6036, 0.4597, 0.6039, 0.3856, 0.6039, 0.3856, 0.6036, 0.4597, 0.4977, 0.4574, 0.4991, 0.3829, 0.4991, 0.3829, 0.4977, 0.4574, 0.3914, 0.4544, 0.393, 0.3788, 0.393, 0.3788, 0.3914, 0.4544, 0.2832, 0.4518, 0.2845, 0.3739, 0.2845, 0.3739, 0.2832, 0.4518, 0.1722, 0.4506, 0.1723, 0.3709, 0.8525, 0.2995, 0.8473, 0.3765, 0.763, 0.3797, 0.7599, 0.3, 0.7599, 0.3, 0.763, 0.3797, 0.7082, 0.3837, 0.7057, 0.3342, 0.7433, 0.3031, 0.707, 0.3149, 0.7067, 0.3293, 0.6422, 0.3505, 0.7057, 0.3342, 0.7082, 0.3837, 0.6039, 0.3856, 0.6047, 0.3119, 0.6047, 0.3119, 0.6039, 0.3856, 0.4991, 0.3829, 0.5009, 0.3087, 0.5009, 0.3087, 0.4991, 0.3829, 0.393, 0.3788, 0.3954, 0.3035, 0.3954, 0.3035, 0.393, 0.3788, 0.2845, 0.3739, 0.2869, 0.2972, 0.2869, 0.2972, 0.2845, 0.3739, 0.1723, 0.3709, 0.1701, 0.2864, 0.8531, 0.2544, 0.8395, 0.3097, 0.7687, 0.3012, 0.759, 0.2941, 0.7638, 0.247, 0.7638, 0.247, 0.759, 0.2941, 0.7436, 0.2833, 0.7077, 0.2792, 0.7092, 0.243, 0.7092, 0.243, 0.7077, 0.2792, 0.7042, 0.2789, 0.7077, 0.2796, 0.707, 0.3149, 0.6047, 0.3119, 0.6064, 0.2392, 0.6064, 0.2392, 0.6047, 0.3119, 0.5009, 0.3087, 0.5032, 0.2351, 0.5032, 0.2351, 0.5009, 0.3087, 0.3954, 0.3035, 0.3986, 0.2286, 0.3986, 0.2286, 0.3954, 0.3035, 0.2869, 0.2972, 0.2915, 0.2189, 0.2915, 0.2189, 0.2869, 0.2972, 0.1701, 0.2864, 0.1807, 0.2042, 0.9217, 0.1735, 0.8531, 0.2544, 0.7638, 0.247, 0.8177, 0.1727, 0.8177, 0.1727, 0.7638, 0.247, 0.7092, 0.243, 0.7113, 0.17, 0.7113, 0.17, 0.7092, 0.243, 0.6064, 0.2392, 0.6082, 0.1667, 0.6082, 0.1667, 0.6064, 0.2392, 0.5032, 0.2351, 0.5059, 0.1622, 0.5059, 0.1622, 0.5032, 0.2351, 0.3986, 0.2286, 0.4027, 0.1547, 0.4027, 0.1547, 0.3986, 0.2286, 0.2915, 0.2189, 0.2973, 0.143, 0.2973, 0.143, 0.2915, 0.2189, 0.1807, 0.2042, 0.1878, 0.1248, 0.8716, 0.09696, 0.9217, 0.1735, 0.8177, 0.1727, 0.8171, 0.09717, 0.8171, 0.09717, 0.8177, 0.1727, 0.7113, 0.17, 0.7124, 0.0969, 0.7124, 0.0969, 0.7113, 0.17, 0.6082, 0.1667, 0.6098, 0.09439, 0.6098, 0.09439, 0.6082, 0.1667, 0.5059, 0.1622, 0.5075, 0.1224, 0.5524, 0.1467, 0.5196, 0.12, 0.5076, 0.1157, 0.5082, 0.0912, 0.5082, 0.0912, 0.5076, 0.1157, 0.4331, 0.08891, 0.4076, 0.08203, 0.4027, 0.1547, 0.2973, 0.143, 0.3042, 0.06898, 0.3042, 0.06898, 0.2973, 0.143, 0.1878, 0.1248, 0.1975, 0.04655, 0.8648, 0.02191, 0.8716, 0.09696, 0.8171, 0.09717, 0.8155, 0.02363, 0.8155, 0.02363, 0.8171, 0.09717, 0.7124, 0.0969, 0.7128, 0.02439, 0.7128, 0.02439, 0.7124, 0.0969, 0.6098, 0.09439, 0.6109, 0.02252, 0.6109, 0.02252, 0.6098, 0.09439, 0.5082, 0.0912, 0.5096, 0.01972, 0.5096, 0.01972, 0.5082, 0.0912, 0.4331, 0.08891, 0.4072, 0.0796, 0.4084, 0.0167, 0.4084, 0.0167, 0.4072, 0.0796, 0.3064, 0.05765, 0.3072, 0.01363, 0.3072, 0.01363, 0.3064, 0.05765, 0.2051, 0.05335, 0.2043, 0.01081, 0.881, -0.04974, 0.8648, 0.02191, 0.8155, 0.02363, 0.8144, -0.06045, 0.8144, -0.06045, 0.8155, 0.02363, 0.7128, 0.02439, 0.7131, -0.06817, 0.7131, -0.06817, 0.7128, 0.02439, 0.6109, 0.02252, 0.6119, -0.04905, 0.6119, -0.04905, 0.6109, 0.02252, 0.5096, 0.01972, 0.5104, -0.02443, 0.5104, -0.02443, 0.5096, 0.01972, 0.4084, 0.0167, 0.4093, -0.02743, 0.4093, -0.02743, 0.4084, 0.0167, 0.3072, 0.01363, 0.3088, -0.05777, 0.3088, -0.05777, 0.3072, 0.01363, 0.2043, 0.01081, 0.2079, -0.06137, 0.1053, 0.8766, 0.2328, 0.8766, 0.2326, 0.8972, 0.1044, 0.8949, 0.2328, 0.8766, 0.3585, 0.8622, 0.3581, 0.8983, 0.2326, 0.8972, 0.3585, 0.8622, 0.4851, 0.8689, 0.4841, 0.9036, 0.3581, 0.8983, -0.01541, 0.8662, 0.1053, 0.8766, 0.1044, 0.8949, -0.03123, 0.9026, 0.9384, 0.9599, 0.8711, 1.018, 0.7946, 1.013, 0.8095, 0.9354, 0.8095, 0.9354, 0.7946, 1.013, 0.6928, 0.9749, 0.697, 0.9202, 0.697, 0.9202, 0.6928, 0.9749, 0.589, 0.9676, 0.5912, 0.9115, 0.5912, 0.9115, 0.589, 0.9676, 0.4821, 0.964, 0.4841, 0.9036, 0.4841, 0.9036, 0.4821, 0.964, 0.3577, 0.9862, 0.3581, 0.8983, 0.3581, 0.8983, 0.3577, 0.9862, 0.2326, 1.02, 0.2326, 0.8972, 0.2326, 0.8972, 0.2326, 1.02, 0.07133, 1.083, 0.1044, 0.8949, 0.7275, 0.3156, 0.7067, 0.3293, 0.707, 0.3149, 0.4076, 0.08203, 0.5075, 0.1224, 0.5059, 0.1622, 0.4027, 0.1547, 0.7077, 0.2796, 0.7355, 0.2852, 0.7538, 0.2983, 0.7275, 0.3156, 0.707, 0.3149, 0.7433, 0.3031, 0.7575, 0.2877, 0.7599, 0.3, 0.7575, 0.2877, 0.8397, 0.2411, 0.8525, 0.2995, 0.7599, 0.3, 0.3059, 0.05337, 0.4076, 0.08203, 0.3042, 0.06898, 0.2015, 0.02947, 0.2491, 0.04051, 0.3059, 0.05337, 0.3042, 0.06898, 0.1975, 0.04655, 0.1099, -0.01783, 0.2015, 0.02947, 0.1975, 0.04655, 0.09058, 0.02733, 0.4989, 0.3628, 0.5752, 0.3628, 0.5752, 0.4391, 0.4989, 0.4391, 0.4989, 0.3628, 0.5752, 0.3628, 0.5752, 0.4391, 0.4989, 0.4391, 0.4989, 0.3628, 0.5752, 0.3628, 0.5752, 0.4391, 0.4989, 0.4391, 0.4989, 0.3628, 0.5752, 0.3628, 0.5752, 0.4391, 0.4989, 0.4391, 0.4989, 0.3628, 0.5752, 0.3628, 0.5752, 0.4391, 0.4989, 0.4391, 0.4989, 0.3628, 0.5752, 0.3628, 0.5752, 0.4391, 0.4989, 0.4391, 0.4989, 0.3628, 0.5752, 0.3628, 0.5752, 0.4391, 0.4989, 0.4391, 0.4989, 0.3628, 0.5752, 0.3628, 0.5752, 0.4391, 0.4989, 0.4391, 0.4989, 0.3628, 0.5752, 0.3628, 0.5752, 0.4391, 0.4989, 0.4391, 0.4989, 0.3628, 0.5752, 0.3628, 0.5752, 0.4391, 0.4989, 0.4391, 0.4989, 0.3628, 0.5752, 0.3628, 0.5752, 0.4391, 0.4989, 0.4391, 0.4989, 0.3628, 0.5752, 0.3628, 0.5752, 0.4391, 0.4989, 0.4391, 0.4989, 0.3628, 0.5752, 0.3628, 0.5752, 0.4391, 0.4989, 0.4391, 0.4989, 0.3628, 0.5752, 0.3628, 0.5752, 0.4391, 0.4989, 0.4391, 0.4989, 0.3628, 0.5752, 0.3628, 0.5752, 0.4391, 0.4989, 0.4391, 0.4989, 0.3628, 0.5752, 0.3628, 0.5752, 0.4391, 0.4989, 0.4391, 0.4989, 0.3628, 0.5752, 0.3628, 0.5752, 0.4391, 0.4989, 0.4391, 0.4989, 0.3628, 0.5752, 0.3628, 0.5752, 0.4391, 0.4989, 0.4391, 0.4989, 0.3628, 0.5752, 0.3628, 0.5752, 0.4391, 0.4989, 0.4391, 0.4989, 0.3628, 0.5752, 0.3628, 0.5752, 0.4391, 0.4989, 0.4391, 0.4989, 0.3628, 0.5752, 0.3628, 0.5752, 0.4391, 0.4989, 0.4391, 0.4989, 0.3628, 0.5752, 0.3628, 0.5752, 0.4391, 0.4989, 0.4391, 0.4989, 0.3628, 0.5752, 0.3628, 0.5752, 0.4391, 0.4989, 0.4391, 0.4989, 0.3628, 0.5752, 0.3628, 0.5752, 0.4391, 0.4989, 0.4391, 0.4989, 0.3628, 0.5752, 0.3628, 0.5752, 0.4391, 0.4989, 0.4391, 0.4989, 0.3628, 0.5752, 0.3628, 0.5752, 0.4391, 0.4989, 0.4391, 0.4989, 0.3628, 0.5752, 0.3628, 0.5752, 0.4391, 0.4989, 0.4391, 0.4989, 0.3628, 0.5752, 0.3628, 0.5752, 0.4391, 0.4989, 0.4391, 0.4989, 0.3628, 0.5752, 0.3628, 0.5752, 0.4391, 0.4989, 0.4391, 0.4989, 0.3628, 0.5752, 0.3628, 0.5752, 0.4391, 0.4989, 0.4391, 0.4989, 0.3628, 0.5752, 0.3628, 0.5752, 0.4391, 0.4989, 0.4391, 0.4989, 0.3628, 0.5752, 0.3628, 0.5752, 0.4391, 0.4989, 0.4391, 0.4989, 0.3628, 0.5752, 0.3628, 0.5752, 0.4391, 0.4989, 0.4391, 0.4989, 0.3628, 0.5752, 0.3628, 0.5752, 0.4391, 0.4989, 0.4391, 0.4989, 0.3628, 0.5752, 0.3628, 0.5752, 0.4391, 0.4989, 0.4391, 0.4989, 0.3628, 0.5752, 0.3628, 0.5752, 0.4391, 0.4989, 0.4391, 0.4989, 0.3628, 0.5752, 0.3628, 0.5752, 0.4391, 0.4989, 0.4391, 0.4989, 0.3628, 0.5752, 0.3628, 0.5752, 0.4391, 0.4989, 0.4391, 0.4989, 0.3628, 0.5752, 0.3628, 0.5752, 0.4391, 0.4989, 0.4391, 0.4989, 0.3628, 0.5752, 0.3628, 0.5752, 0.4391, 0.4989, 0.4391, 0.4989, 0.3628, 0.5752, 0.3628, 0.5752, 0.4391, 0.4989, 0.4391, 0.4989, 0.3628, 0.5752, 0.3628, 0.5752, 0.4391, 0.4989, 0.4391, 0.4989, 0.3628, 0.5752, 0.3628, 0.5752, 0.4391, 0.4989, 0.4391, 0.4989, 0.3628, 0.5752, 0.3628, 0.5752, 0.4391, 0.4989, 0.4391, 0.4989, 0.3628, 0.5752, 0.3628, 0.5752, 0.4391, 0.4989, 0.4391, 0.4989, 0.3628, 0.5752, 0.3628, 0.5752, 0.4391, 0.4989, 0.4391, 0.4989, 0.3628, 0.5752, 0.3628, 0.5752, 0.4391, 0.4989, 0.4391, 0.4989, 0.3628, 0.5752, 0.3628, 0.5752, 0.4391, 0.4989, 0.4391, 0.4989, 0.3628, 0.5752, 0.3628, 0.5752, 0.4391, 0.4989, 0.4391, 0.4989, 0.3628, 0.5752, 0.3628, 0.5752, 0.4391, 0.4989, 0.4391, 0.4989, 0.3628, 0.5752, 0.3628, 0.5752, 0.4391, 0.4989, 0.4391, 0.4989, 0.3628, 0.5752, 0.3628, 0.5752, 0.4391, 0.4989, 0.4391, 0.4989, 0.3628, 0.5752, 0.3628, 0.5752, 0.4391, 0.4989, 0.4391, 0.4989, 0.3628, 0.5752, 0.3628, 0.5752, 0.4391, 0.4989, 0.4391, 0.4989, 0.3628, 0.5752, 0.3628, 0.5752, 0.4391, 0.4989, 0.4391, 0.4989, 0.3628, 0.5752, 0.3628, 0.5752, 0.4391, 0.4989, 0.4391, 0.4989, 0.3628, 0.5752, 0.3628, 0.5752, 0.4391, 0.4989, 0.4391, 0.4989, 0.3628, 0.5752, 0.3628, 0.5752, 0.4391, 0.4989, 0.4391, 0.4989, 0.3628, 0.5752, 0.3628, 0.5752, 0.4391, 0.4989, 0.4391, 0.4989, 0.3628, 0.5752, 0.3628, 0.5752, 0.4391, 0.4989, 0.4391, 0.4989, 0.3628, 0.5752, 0.3628, 0.5752, 0.4391, 0.4989, 0.4391, 0.4989, 0.3628, 0.5752, 0.3628, 0.5752, 0.4391, 0.4989, 0.4391, 0.4989, 0.3628, 0.5752, 0.3628, 0.5752, 0.4391, 0.4989, 0.4391, 0.4989, 0.3628, 0.5752, 0.3628, 0.5752, 0.4391, 0.4989, 0.4391, 0.4989, 0.3628, 0.5752, 0.3628, 0.5752, 0.4391, 0.4989, 0.4391, 0.4989, 0.3628, 0.5752, 0.3628, 0.5752, 0.4391, 0.4989, 0.4391, 0.4989, 0.3628, 0.5752, 0.3628, 0.5752, 0.4391, 0.4989, 0.4391, 0.4989, 0.3628, 0.5752, 0.3628, 0.5752, 0.4391, 0.4989, 0.4391, 0.4989, 0.3628, 0.5752, 0.3628, 0.5752, 0.4391, 0.4989, 0.4391, 0.4989, 0.3628, 0.5752, 0.3628, 0.5752, 0.4391, 0.4989, 0.4391, 0.4989, 0.3628, 0.5752, 0.3628, 0.5752, 0.4391, 0.4989, 0.4391, 0.4989, 0.3628, 0.5752, 0.3628, 0.5752, 0.4391, 0.4989, 0.4391, 0.4989, 0.3628, 0.5752, 0.3628, 0.5752, 0.4391, 0.4989, 0.4391, 0.4989, 0.3628, 0.5752, 0.3628, 0.5752, 0.4391, 0.4989, 0.4391, 0.4989, 0.3628, 0.5752, 0.3628, 0.5752, 0.4391, 0.4989, 0.4391, 0.4989, 0.3628, 0.5752, 0.3628, 0.5752, 0.4391, 0.4989, 0.4391, 0.4989, 0.3628, 0.5752, 0.3628, 0.5752, 0.4391, 0.4989, 0.4391, 0.4989, 0.3628, 0.5752, 0.3628, 0.5752, 0.4391, 0.4989, 0.4391, 0.4989, 0.3628, 0.5752, 0.3628, 0.5752, 0.4391, 0.4989, 0.4391, 0.4989, 0.3628, 0.5752, 0.3628, 0.5752, 0.4391, 0.4989, 0.4391, 0.4989, 0.3628, 0.5752, 0.3628, 0.5752, 0.4391, 0.4989, 0.4391, 0.4989, 0.3628, 0.5752, 0.3628, 0.5752, 0.4391, 0.4989, 0.4391, 0.4989, 0.3628, 0.5752, 0.3628, 0.5752, 0.4391, 0.4989, 0.4391])
me_cube.materials.append(mat_material_001)
me_cube.use_remesh_preserve_volume = False
me_cube.use_remesh_preserve_attributes = False
me_cube.use_mirror_vertex_groups = False
me_cube.update()

# ---- objects
ob_tablet_body = bpy.data.objects.new('tablet body', me_cube)

# ---- transforms, parenting, visibility, modifiers, constraints
ob_tablet_body.location = (0.0, 0.0, 3.659)
ob_tablet_body.scale = (1.685, 0.3758, 3.662)
ob_tablet_body.lock_rotations_4d = False
ob_tablet_body.empty_display_type = 'ARROWS'
ob_tablet_body.lineart.crease_threshold = 0.0

# ---- collection membership
col_collection_1.objects.link(ob_tablet_body)

# ---- scene / render settings (as saved in the file)
scene.frame_start = 1; scene.frame_end = 250; scene.frame_set(1)
scene.render.engine = 'CYCLES'
scene.render.resolution_percentage = 50
scene.render.dither_intensity = 0.0
scene.cycles.use_denoising = False
scene.cycles.samples = 128
scene.cycles.sampling_pattern = 'TABULATED_SOBOL'
scene.cycles.use_adaptive_sampling = False
scene.cycles.use_light_tree = False
scene.cycles.blur_glossy = 0.0
scene.cycles.sample_clamp_indirect = 0.0
scene.view_settings.view_transform = 'Standard'
bpy.context.view_layer.update()

# ---- added for rendering (the .blend has no active camera and no usable light): camera, sun
cam_auto = bpy.data.cameras.new('AutoCamera')
cam_auto.lens = 50.0
cam_auto.sensor_width = 36.0
cam_auto.clip_end = 1000.0
ob_auto_camera = bpy.data.objects.new('AutoCamera', cam_auto)
scene.collection.objects.link(ob_auto_camera)
ob_auto_camera.location = (7.75777, -9.53541, 9.94047)
ob_auto_camera.rotation_euler = (1.09748, -7.21219e-08, 0.694738)
scene.camera = ob_auto_camera
light_auto_sun = bpy.data.lights.new('AutoSun', 'SUN')
light_auto_sun.energy = 3.0
light_auto_sun.angle = 0.0523599
ob_auto_sun = bpy.data.objects.new('AutoSun', light_auto_sun)
scene.collection.objects.link(ob_auto_sun)
ob_auto_sun.rotation_euler = (0.872665, 0.174533, 0.523599)
bpy.context.view_layer.update()
